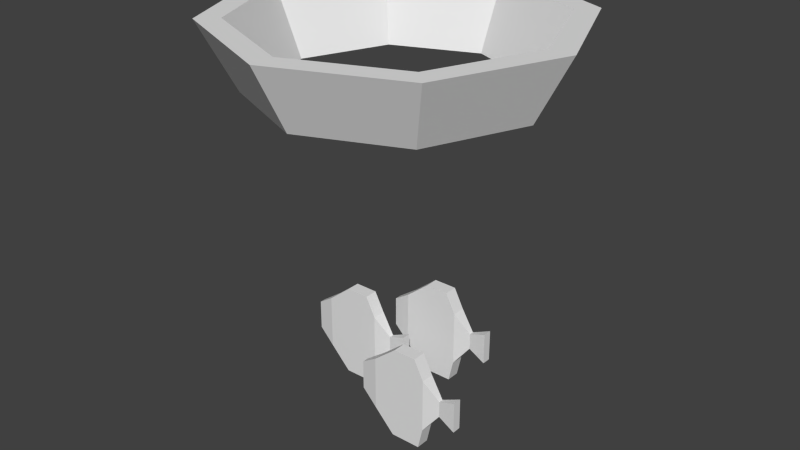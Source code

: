 # Source: mediumfish.blend  (saved by Blender 2.70.0; exported with 4.5.12 LTS)
import bpy
from mathutils import Matrix  # noqa: F401  (used for matrix-valued properties, if any)

bpy.ops.wm.read_factory_settings(use_empty=True)
scene = bpy.context.scene
scene.name = 'Scene'

# ---- collections
col_collection_1 = bpy.data.collections.new('Collection 1'); scene.collection.children.link(col_collection_1)

# ---- materials (node trees are filled in below, after node groups)
mat_material = bpy.data.materials.new('Material')
mat_material.alpha_threshold = 0.0
mat_material.use_transparent_shadow = False
mat_material.roughness = 0.5
mat_material.line_color = (0.0, 0.0, 0.0, 1.0)

# ---- material node trees

# ---- world
world_world = bpy.data.worlds.new('World'); scene.world = world_world
world_world.color = (0.05088, 0.05088, 0.05088)
world_world.use_sun_shadow = False
world_world.sun_shadow_jitter_overblur = 0.0
world_world.cycles.sampling_method = 'MANUAL'
world_world.cycles.sample_map_resolution = 256

# ---- meshes
me_cylinder_001 = bpy.data.meshes.new('Cylinder.001')
me_cylinder_001.from_pydata([(-3.278e-08, 0.4, 0.3), (-2.608e-08, 0.5, 0.49), (0.3536, 0.3536, 0.49), (0.2828, 0.2828, 0.3), (0.4, -1.748e-08, 0.3), (0.2828, -0.2828, 0.3), (-6.775e-08, -0.4, 0.3), (-6.581e-08, -0.345, 0.3), (0.244, -0.244, 0.3), (0.345, -1.508e-08, 0.3), (0.244, 0.244, 0.3), (-3.565e-08, 0.345, 0.3), (-0.244, 0.244, 0.3), (-0.345, 4.115e-09, 0.3), (-0.244, -0.244, 0.3), (-0.2828, -0.2828, 0.3), (-0.4, 4.77e-09, 0.3), (-0.2828, 0.2828, 0.3), (-0.3536, 0.3536, 0.49), (-0.5, 5.962e-09, 0.49), (-0.3536, -0.3536, 0.49), (-6.979e-08, -0.5, 0.49), (-6.737e-08, -0.4313, 0.49), (-0.305, -0.305, 0.49), (-0.4313, 5.143e-09, 0.49), (-0.305, 0.305, 0.49), (-2.966e-08, 0.4313, 0.49), (0.305, 0.305, 0.49), (0.4313, -1.885e-08, 0.49), (0.305, -0.305, 0.49), (0.3536, -0.3536, 0.49), (0.5, -2.186e-08, 0.49)], [], [(0, 1, 2, 3), (0, 3, 4, 5, 6, 7, 8, 9, 10, 11), (0, 11, 12, 13, 14, 7, 6, 15, 16, 17), (17, 18, 1, 0), (1, 18, 19, 20, 21, 22, 23, 24, 25, 26), (1, 26, 27, 28, 29, 22, 21, 30, 31, 2), (3, 2, 31, 4), (4, 31, 30, 5), (5, 30, 21, 6), (6, 21, 20, 15), (15, 20, 19, 16), (16, 19, 18, 17), (11, 10, 27, 26), (12, 11, 26, 25), (10, 9, 28, 27), (13, 12, 25, 24), (9, 8, 29, 28), (14, 13, 24, 23), (8, 7, 22, 29), (7, 14, 23, 22)])
me_cylinder_001.use_remesh_preserve_volume = False
me_cylinder_001.use_remesh_preserve_attributes = False
me_cylinder_001.use_mirror_vertex_groups = False
me_cylinder_001.update()
me_cube = bpy.data.meshes.new('Cube')
me_cube.from_pydata([(-0.2367, -0.0272, -0.5558), (-0.2367, 0.01182, -0.5558), (-0.07107, 0.01182, -0.5551), (-0.07107, -0.0272, -0.5551), (-0.2367, -0.0272, -0.3949), (-0.2367, 0.01182, -0.3949), (-0.07107, 0.01182, -0.3949), (-0.07107, -0.0272, -0.3949), (-0.29, -0.01707, -0.519), (-0.29, 0.001687, -0.519), (-0.29, -0.01707, -0.4318), (-0.29, 0.001687, -0.4318), (-0.0247, -0.0009867, -0.4951), (-0.0247, -0.0144, -0.4951), (-0.0247, -0.0009867, -0.4472), (-0.0247, -0.0144, -0.4472), (0.02862, 0.005193, -0.5172), (0.02862, -0.02058, -0.5172), (0.02862, 0.005193, -0.4251), (0.02862, -0.02058, -0.4251), (0.02492, -0.1349, -0.5976), (0.02492, -0.0959, -0.5976), (0.1905, -0.0959, -0.5968), (0.1905, -0.1349, -0.5968), (0.02492, -0.1349, -0.4367), (0.02492, -0.0959, -0.4367), (0.1905, -0.0959, -0.4367), (0.1905, -0.1349, -0.4367), (-0.0284, -0.1248, -0.5607), (-0.0284, -0.106, -0.5607), (-0.0284, -0.1248, -0.4735), (-0.0284, -0.106, -0.4735), (0.2369, -0.1087, -0.5368), (0.2369, -0.1221, -0.5368), (0.2369, -0.1087, -0.4889), (0.2369, -0.1221, -0.4889), (0.2902, -0.1025, -0.5589), (0.2902, -0.1283, -0.5589), (0.2902, -0.1025, -0.4668), (0.2902, -0.1283, -0.4668), (0.1763, -0.1349, -0.6605), (0.1763, -0.0959, -0.6605), (0.08627, -0.0959, -0.6612), (0.08627, -0.1349, -0.6612), (0.1613, -0.1349, -0.3801), (0.1613, -0.0959, -0.3801), (0.09364, -0.0959, -0.3801), (0.09364, -0.1349, -0.3801), (0.03138, 0.08051, -0.3001), (0.03138, 0.1195, -0.3001), (0.099, 0.1195, -0.3001), (0.099, 0.08051, -0.3001), (0.02401, 0.08051, -0.5812), (0.02401, 0.1195, -0.5812), (0.114, 0.1195, -0.5805), (0.114, 0.08051, -0.5805), (0.228, 0.08713, -0.3868), (0.228, 0.1129, -0.3868), (0.228, 0.08713, -0.4789), (0.228, 0.1129, -0.4789), (0.1747, 0.09331, -0.4089), (0.1747, 0.1067, -0.4089), (0.1747, 0.09331, -0.4568), (0.1747, 0.1067, -0.4568), (-0.09066, 0.1094, -0.3935), (-0.09066, 0.09064, -0.3935), (-0.09066, 0.1094, -0.4807), (-0.09066, 0.09064, -0.4807), (0.1283, 0.08051, -0.3567), (0.1283, 0.1195, -0.3567), (-0.03733, 0.1195, -0.3567), (-0.03733, 0.08051, -0.3567), (0.1283, 0.08051, -0.5168), (0.1283, 0.1195, -0.5168), (-0.03733, 0.1195, -0.5176), (-0.03733, 0.08051, -0.5176), (-0.08536, -0.0272, -0.6187), (-0.08536, 0.01182, -0.6187), (-0.1753, 0.01182, -0.6195), (-0.1753, -0.0272, -0.6195), (-0.1004, -0.0272, -0.3383), (-0.1004, 0.01182, -0.3383), (-0.168, 0.01182, -0.3383), (-0.168, -0.0272, -0.3383)], [], [(1, 0, 8, 9), (5, 6, 2, 1), (3, 2, 12, 13), (7, 4, 0, 3), (3, 0, 79, 76), (4, 7, 80, 83), (10, 11, 9, 8), (5, 1, 9, 11), (4, 5, 11, 10), (0, 4, 10, 8), (13, 12, 16, 17), (7, 3, 13, 15), (6, 7, 15, 14), (2, 6, 14, 12), (18, 19, 17, 16), (15, 13, 17, 19), (14, 15, 19, 18), (12, 14, 18, 16), (27, 24, 20, 23), (20, 24, 30, 28), (25, 21, 29, 31), (21, 20, 28, 29), (24, 27, 44, 47), (25, 26, 22, 21), (30, 31, 29, 28), (27, 23, 33, 35), (33, 32, 36, 37), (23, 22, 32, 33), (23, 20, 43, 40), (22, 23, 40, 41), (20, 21, 42, 43), (38, 39, 37, 36), (34, 35, 39, 38), (24, 25, 31, 30), (35, 33, 37, 39), (21, 22, 41, 42), (22, 26, 34, 32), (26, 27, 35, 34), (25, 24, 47, 46), (32, 34, 38, 36), (43, 42, 41, 40), (26, 25, 46, 45), (68, 69, 50, 51), (51, 50, 49, 48), (70, 71, 48, 49), (27, 26, 45, 44), (52, 53, 54, 55), (63, 61, 57, 59), (60, 62, 58, 56), (69, 70, 49, 50), (75, 74, 53, 52), (44, 45, 46, 47), (73, 69, 61, 63), (73, 72, 55, 54), (61, 60, 56, 57), (74, 73, 54, 53), (62, 63, 59, 58), (69, 68, 60, 61), (68, 72, 62, 60), (57, 56, 58, 59), (65, 64, 66, 67), (72, 75, 52, 55), (72, 73, 63, 62), (71, 70, 64, 65), (70, 74, 66, 64), (0, 1, 78, 79), (2, 3, 76, 77), (71, 68, 51, 48), (74, 75, 67, 66), (75, 71, 65, 67), (5, 4, 83, 82), (70, 69, 73, 74), (1, 2, 77, 78), (68, 71, 75, 72), (80, 81, 82, 83), (6, 5, 82, 81), (7, 6, 81, 80), (79, 78, 77, 76)])
me_cube.materials.append(mat_material)
me_cube.use_remesh_preserve_volume = False
me_cube.use_remesh_preserve_attributes = False
me_cube.use_mirror_vertex_groups = False
me_cube.update()
arm_armature = bpy.data.armatures.new('Armature')  # bones are not reproduced

# ---- objects
ob_armature = bpy.data.objects.new('Armature', arm_armature)
ob_ring = bpy.data.objects.new('Ring', me_cylinder_001)
ob_mediumfish = bpy.data.objects.new('MediumFish', me_cube)

# ---- transforms, parenting, visibility, modifiers, constraints
ob_armature.location = (0.0, 7.078e-08, 0.0)
ob_armature.lineart.crease_threshold = 0.0
ob_ring.parent = ob_armature
ob_ring.location = (0.0, 7.078e-08, 0.0)
ob_ring.lineart.crease_threshold = 0.0
_vg = ob_ring.vertex_groups.new(name='Ring')
_vg.add([0, 1, 2, 3, 4, 5, 6, 7, 8, 9, 10, 11, 12, 13, 14, 15, 16, 17, 18, 19, 20, 21, 22, 23, 24, 25, 26, 27, 28, 29, 30, 31], 1.0, 'REPLACE')
_vg = ob_ring.vertex_groups.new(name='Base')
_vg = ob_ring.vertex_groups.new(name='Swim1')
_vg = ob_ring.vertex_groups.new(name='Swim2')
_vg = ob_ring.vertex_groups.new(name='Swim3')
for _i, _w in zip([0, 1, 2, 3, 4, 5, 6, 7, 8, 9, 10, 11, 12, 13, 14, 15, 16, 17, 18, 19, 20, 21, 22, 23, 24, 25, 26, 27, 28, 29, 30, 31], [0.0, 0.0, 0.0, 0.0, 0.0, 0.0, 0.0, 0.0, 0.0, 0.0, 0.0, 0.0, 0.0, 0.0, 0.0, 0.0, 0.0, 0.0, 0.0, 0.0, 0.0, 0.0, 0.0, 0.0, 0.0, 0.0, 0.0, 0.0, 0.0, 0.0, 0.0, 0.0]): _vg.add([_i], _w, 'REPLACE')
_m = ob_ring.modifiers.new('Armature', 'ARMATURE')
_m.object = ob_armature
ob_mediumfish.parent = ob_armature
ob_mediumfish.location = (0.0, 0.0, 0.0)
ob_mediumfish.lock_rotations_4d = False
ob_mediumfish.empty_display_type = 'ARROWS'
ob_mediumfish.lineart.crease_threshold = 0.0
_vg = ob_mediumfish.vertex_groups.new(name='Ring')
_vg = ob_mediumfish.vertex_groups.new(name='Base')
_vg = ob_mediumfish.vertex_groups.new(name='Swim1')
for _i, _w in zip([12, 13, 14, 15, 16, 17, 18, 19, 32, 33, 34, 35, 36, 37, 38, 39, 56, 57, 58, 59, 60, 61, 62, 63], [0.02161, 0.02495, 0.0245, 0.02815, 0.1577, 0.1851, 0.1781, 0.2086, 0.02161, 0.02495, 0.0245, 0.02815, 0.1577, 0.1851, 0.1781, 0.2086, 0.2086, 0.1781, 0.1851, 0.1577, 0.02815, 0.0245, 0.02495, 0.02161]): _vg.add([_i], _w, 'REPLACE')
_vg = ob_mediumfish.vertex_groups.new(name='Swim2')
for _i, _w in zip([0, 1, 2, 3, 4, 5, 6, 7, 8, 9, 10, 11, 12, 13, 14, 15, 16, 17, 18, 19, 20, 21, 22, 23, 24, 25, 26, 27, 28, 29, 30, 31, 32, 33, 34, 35, 36, 37, 38, 39, 40, 41, 42, 43, 44, 45, 46, 47, 48, 49, 50, 51, 52, 53, 54, 55, 56, 57, 58, 59, 60, 61, 62, 63, 64, 65, 66, 67, 68, 69, 70, 71, 72, 73, 74, 75, 76, 77, 78, 79, 80, 81, 82, 83], [0.8222, 0.8222, 0.9956, 0.9956, 0.8302, 0.8302, 0.996, 0.996, 0.6474, 0.6474, 0.655, 0.655, 1.0, 1.0, 1.0, 1.0, 1.0, 1.0, 1.0, 1.0, 0.8222, 0.8222, 0.9956, 0.9956, 0.8302, 0.8302, 0.996, 0.996, 0.6474, 0.6474, 0.655, 0.655, 1.0, 1.0, 1.0, 1.0, 1.0, 1.0, 1.0, 1.0, 0.9956, 0.9956, 0.8222, 0.8222, 0.996, 0.996, 0.8302, 0.8302, 0.8302, 0.8302, 0.996, 0.996, 0.8222, 0.8222, 0.9956, 0.9956, 1.0, 1.0, 1.0, 1.0, 1.0, 1.0, 1.0, 1.0, 0.655, 0.655, 0.6474, 0.6474, 0.996, 0.996, 0.8302, 0.8302, 0.9956, 0.9956, 0.8222, 0.8222, 0.9956, 0.9956, 0.8222, 0.8222, 0.996, 0.996, 0.8302, 0.8302]): _vg.add([_i], _w, 'REPLACE')
_vg = ob_mediumfish.vertex_groups.new(name='Swim3')
for _i, _w in zip([0, 1, 2, 3, 4, 5, 6, 7, 8, 9, 10, 11, 12, 13, 14, 15, 16, 17, 18, 19, 20, 21, 22, 23, 24, 25, 26, 27, 28, 29, 30, 31, 32, 33, 34, 35, 36, 37, 38, 39, 40, 41, 42, 43, 44, 45, 46, 47, 48, 49, 50, 51, 52, 53, 54, 55, 56, 57, 58, 59, 60, 61, 62, 63, 64, 65, 66, 67, 68, 69, 70, 71, 72, 73, 74, 75, 76, 77, 78, 79, 80, 81, 82, 83], [0.8708, 0.8708, 0.398, 0.398, 0.87, 0.87, 0.3965, 0.3965, 0.9455, 0.9455, 0.9453, 0.9453, 0.1595, 0.1595, 0.1593, 0.1593, 0.07258, 0.07258, 0.07231, 0.07231, 0.8708, 0.8708, 0.398, 0.398, 0.87, 0.87, 0.3965, 0.3965, 0.9455, 0.9455, 0.9453, 0.9453, 0.1595, 0.1595, 0.1593, 0.1593, 0.07258, 0.07258, 0.07231, 0.07231, 0.398, 0.398, 0.8708, 0.8708, 0.3965, 0.3965, 0.87, 0.87, 0.87, 0.87, 0.3965, 0.3965, 0.8708, 0.8708, 0.398, 0.398, 0.07231, 0.07231, 0.07258, 0.07258, 0.1593, 0.1593, 0.1595, 0.1595, 0.9453, 0.9453, 0.9455, 0.9455, 0.3965, 0.3965, 0.87, 0.87, 0.398, 0.398, 0.8708, 0.8708, 0.398, 0.398, 0.8708, 0.8708, 0.3965, 0.3965, 0.87, 0.87]): _vg.add([_i], _w, 'REPLACE')
_m = ob_mediumfish.modifiers.new('Armature', 'ARMATURE')
_m.object = ob_armature

# ---- collection membership
col_collection_1.objects.link(ob_armature)
col_collection_1.objects.link(ob_ring)
col_collection_1.objects.link(ob_mediumfish)

# ---- scene / render settings (as saved in the file)
scene.frame_start = 1; scene.frame_end = 250; scene.frame_set(1)
scene.render.engine = 'BLENDER_EEVEE_NEXT'
scene.render.resolution_percentage = 50
scene.render.dither_intensity = 0.0
scene.cycles.use_denoising = False
scene.cycles.samples = 10
scene.cycles.sampling_pattern = 'TABULATED_SOBOL'
scene.cycles.light_sampling_threshold = 0.0
scene.cycles.use_adaptive_sampling = False
scene.cycles.use_light_tree = False
scene.cycles.blur_glossy = 0.0
scene.cycles.volume_bounces = 1
scene.cycles.pixel_filter_type = 'GAUSSIAN'
scene.cycles.sample_clamp_indirect = 0.0
scene.view_settings.view_transform = 'Standard'
bpy.context.view_layer.update()

# ---- added for rendering (the .blend has no active camera and no usable light): camera, sun
cam_auto = bpy.data.cameras.new('AutoCamera')
cam_auto.lens = 50.0
cam_auto.sensor_width = 36.0
cam_auto.clip_end = 1000.0
ob_auto_camera = bpy.data.objects.new('AutoCamera', cam_auto)
scene.collection.objects.link(ob_auto_camera)
ob_auto_camera.location = (1.69165, -2.02998, 1.2639)
ob_auto_camera.rotation_euler = (1.09748, -7.21219e-08, 0.694738)
scene.camera = ob_auto_camera
light_auto_sun = bpy.data.lights.new('AutoSun', 'SUN')
light_auto_sun.energy = 3.0
light_auto_sun.angle = 0.0523599
ob_auto_sun = bpy.data.objects.new('AutoSun', light_auto_sun)
scene.collection.objects.link(ob_auto_sun)
ob_auto_sun.rotation_euler = (0.872665, 0.174533, 0.523599)
bpy.context.view_layer.update()
